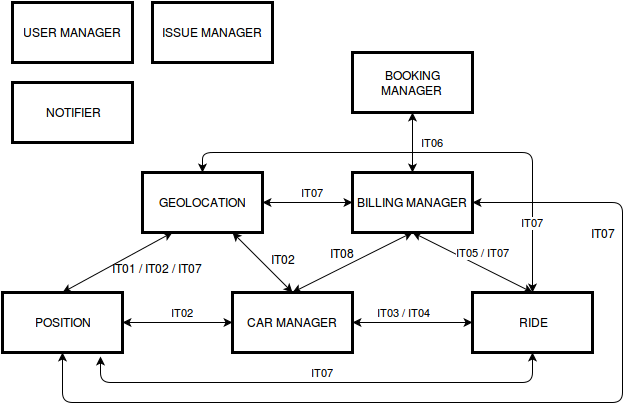

The diagram above was exported from draw.io. Its source (the exported page's mxGraphModel, read from the mxfile embedded in the PNG):
<mxGraphModel dx="876" dy="428" grid="1" gridSize="10" guides="1" tooltips="1" connect="1" arrows="1" fold="1" page="1" pageScale="1" pageWidth="850" pageHeight="1100" background="#ffffff" math="0" shadow="0">
  <root>
    <mxCell id="0" />
    <mxCell id="1" parent="0" />
    <mxCell id="5" value="USER MANAGER&lt;br&gt;" style="whiteSpace=wrap;html=1;shadow=0;glass=0;comic=0;strokeWidth=3;fillColor=none;" vertex="1" parent="1">
      <mxGeometry x="200" y="60" width="120" height="60" as="geometry" />
    </mxCell>
    <mxCell id="6" value="ISSUE MANAGER&lt;br&gt;" style="whiteSpace=wrap;html=1;shadow=0;glass=0;comic=0;strokeWidth=3;fillColor=none;" vertex="1" parent="1">
      <mxGeometry x="340" y="60" width="120" height="60" as="geometry" />
    </mxCell>
    <mxCell id="7" value="NOTIFIER" style="whiteSpace=wrap;html=1;shadow=0;glass=0;comic=0;strokeWidth=3;fillColor=none;" vertex="1" parent="1">
      <mxGeometry x="200" y="140" width="120" height="60" as="geometry" />
    </mxCell>
    <mxCell id="8" value="GEOLOCATION&lt;br&gt;" style="whiteSpace=wrap;html=1;shadow=0;glass=0;comic=0;strokeWidth=3;fillColor=none;" vertex="1" parent="1">
      <mxGeometry x="330" y="230" width="120" height="60" as="geometry" />
    </mxCell>
    <mxCell id="9" value="BILLING MANAGER&lt;br&gt;" style="whiteSpace=wrap;html=1;shadow=0;glass=0;comic=0;strokeWidth=3;fillColor=none;" vertex="1" parent="1">
      <mxGeometry x="540" y="230" width="120" height="60" as="geometry" />
    </mxCell>
    <mxCell id="10" value="BOOKING MANAGER&lt;br&gt;" style="whiteSpace=wrap;html=1;shadow=0;glass=0;comic=0;strokeWidth=3;fillColor=none;" vertex="1" parent="1">
      <mxGeometry x="540" y="110" width="120" height="60" as="geometry" />
    </mxCell>
    <mxCell id="11" value="RIDE" style="whiteSpace=wrap;html=1;shadow=0;glass=0;comic=0;strokeWidth=3;fillColor=none;" vertex="1" parent="1">
      <mxGeometry x="660" y="350" width="120" height="60" as="geometry" />
    </mxCell>
    <mxCell id="12" value="CAR MANAGER&lt;br&gt;" style="whiteSpace=wrap;html=1;shadow=0;glass=0;comic=0;strokeWidth=3;fillColor=none;" vertex="1" parent="1">
      <mxGeometry x="420" y="350" width="120" height="60" as="geometry" />
    </mxCell>
    <mxCell id="13" value="POSITION" style="whiteSpace=wrap;html=1;shadow=0;glass=0;comic=0;strokeWidth=3;fillColor=none;" vertex="1" parent="1">
      <mxGeometry x="190" y="350" width="120" height="60" as="geometry" />
    </mxCell>
    <mxCell id="16" value="" style="endArrow=classic;startArrow=classic;html=1;exitX=0.5;exitY=0;entryX=0.25;entryY=1;" edge="1" parent="1" source="13" target="8">
      <mxGeometry width="50" height="50" relative="1" as="geometry">
        <mxPoint x="250" y="340" as="sourcePoint" />
        <mxPoint x="300" y="290" as="targetPoint" />
      </mxGeometry>
    </mxCell>
    <mxCell id="17" value="IT01 / IT02 / IT07&lt;br&gt;" style="text;html=1;resizable=0;points=[];autosize=1;align=left;verticalAlign=top;spacingTop=-4;" vertex="1" parent="1">
      <mxGeometry x="298" y="317" width="110" height="20" as="geometry" />
    </mxCell>
    <mxCell id="18" value="" style="endArrow=classic;startArrow=classic;html=1;entryX=0.5;entryY=0;exitX=0.75;exitY=1;" edge="1" parent="1" source="8" target="12">
      <mxGeometry width="50" height="50" relative="1" as="geometry">
        <mxPoint x="360" y="480" as="sourcePoint" />
        <mxPoint x="410" y="430" as="targetPoint" />
      </mxGeometry>
    </mxCell>
    <mxCell id="20" value="IT02" style="text;html=1;resizable=0;points=[];align=center;verticalAlign=middle;labelBackgroundColor=#ffffff;" vertex="1" connectable="0" parent="18">
      <mxGeometry y="1" relative="1" as="geometry">
        <mxPoint x="20" y="-2" as="offset" />
      </mxGeometry>
    </mxCell>
    <mxCell id="19" value="IT02" style="endArrow=classic;startArrow=classic;html=1;exitX=1;exitY=0.5;entryX=0;entryY=0.5;" edge="1" parent="1" source="13" target="12">
      <mxGeometry x="0.0909" y="10" width="50" height="50" relative="1" as="geometry">
        <mxPoint x="350" y="510" as="sourcePoint" />
        <mxPoint x="400" y="460" as="targetPoint" />
        <mxPoint as="offset" />
      </mxGeometry>
    </mxCell>
    <mxCell id="21" value="IT03 / IT04&lt;br&gt;" style="endArrow=classic;startArrow=classic;html=1;exitX=1;exitY=0.5;entryX=0;entryY=0.5;" edge="1" parent="1" source="12" target="11">
      <mxGeometry x="-0.1429" y="10" width="50" height="50" relative="1" as="geometry">
        <mxPoint x="550" y="490" as="sourcePoint" />
        <mxPoint x="600" y="440" as="targetPoint" />
        <mxPoint as="offset" />
      </mxGeometry>
    </mxCell>
    <mxCell id="22" value="" style="endArrow=classic;startArrow=classic;html=1;entryX=0.5;entryY=1;exitX=0.5;exitY=0;" edge="1" parent="1" source="12" target="9">
      <mxGeometry width="50" height="50" relative="1" as="geometry">
        <mxPoint x="380" y="520" as="sourcePoint" />
        <mxPoint x="430" y="470" as="targetPoint" />
      </mxGeometry>
    </mxCell>
    <mxCell id="23" value="IT08" style="text;html=1;resizable=0;points=[];align=center;verticalAlign=middle;labelBackgroundColor=#ffffff;" vertex="1" connectable="0" parent="22">
      <mxGeometry x="0.0933" y="-1" relative="1" as="geometry">
        <mxPoint x="-16" y="-8" as="offset" />
      </mxGeometry>
    </mxCell>
    <mxCell id="24" value="IT05 / IT07&lt;br&gt;" style="endArrow=classic;startArrow=classic;html=1;entryX=0.5;entryY=1;exitX=0.5;exitY=0;" edge="1" parent="1" source="11" target="9">
      <mxGeometry x="-0.0667" y="-13" width="50" height="50" relative="1" as="geometry">
        <mxPoint x="610" y="500" as="sourcePoint" />
        <mxPoint x="660" y="450" as="targetPoint" />
        <mxPoint x="1" as="offset" />
      </mxGeometry>
    </mxCell>
    <mxCell id="25" value="IT06" style="endArrow=classic;startArrow=classic;html=1;exitX=0.5;exitY=0;entryX=0.5;entryY=1;" edge="1" parent="1" source="9" target="10">
      <mxGeometry y="-20" width="50" height="50" relative="1" as="geometry">
        <mxPoint x="700" y="230" as="sourcePoint" />
        <mxPoint x="750" y="180" as="targetPoint" />
        <mxPoint as="offset" />
      </mxGeometry>
    </mxCell>
    <mxCell id="26" value="" style="endArrow=classic;startArrow=classic;html=1;exitX=0.5;exitY=1;entryX=1;entryY=0.5;" edge="1" parent="1" source="13" target="9">
      <mxGeometry width="50" height="50" relative="1" as="geometry">
        <mxPoint x="360" y="490" as="sourcePoint" />
        <mxPoint x="810" y="330" as="targetPoint" />
        <Array as="points">
          <mxPoint x="250" y="460" />
          <mxPoint x="810" y="460" />
          <mxPoint x="810" y="260" />
        </Array>
      </mxGeometry>
    </mxCell>
    <mxCell id="27" value="IT07" style="text;html=1;resizable=0;points=[];align=center;verticalAlign=middle;labelBackgroundColor=#ffffff;" vertex="1" connectable="0" parent="26">
      <mxGeometry x="0.6292" y="1" relative="1" as="geometry">
        <mxPoint x="-19" y="2" as="offset" />
      </mxGeometry>
    </mxCell>
    <mxCell id="28" value="IT07" style="endArrow=classic;startArrow=classic;html=1;exitX=1;exitY=0.5;entryX=0;entryY=0.5;" edge="1" parent="1" source="8" target="9">
      <mxGeometry x="0.1111" y="10" width="50" height="50" relative="1" as="geometry">
        <mxPoint x="470" y="240" as="sourcePoint" />
        <mxPoint x="520" y="190" as="targetPoint" />
        <mxPoint as="offset" />
      </mxGeometry>
    </mxCell>
    <mxCell id="29" value="IT07" style="endArrow=classic;startArrow=classic;html=1;exitX=0.817;exitY=1.067;exitPerimeter=0;entryX=0.5;entryY=1;" edge="1" parent="1" source="13" target="11">
      <mxGeometry x="0.0164" y="10" width="50" height="50" relative="1" as="geometry">
        <mxPoint x="310" y="550" as="sourcePoint" />
        <mxPoint x="360" y="500" as="targetPoint" />
        <Array as="points">
          <mxPoint x="288" y="440" />
          <mxPoint x="720" y="440" />
        </Array>
        <mxPoint as="offset" />
      </mxGeometry>
    </mxCell>
    <mxCell id="30" value="IT07" style="endArrow=classic;startArrow=classic;html=1;entryX=0.5;entryY=0;" edge="1" parent="1" target="8">
      <mxGeometry x="-0.7143" width="50" height="50" relative="1" as="geometry">
        <mxPoint x="720" y="350" as="sourcePoint" />
        <mxPoint x="560" y="490" as="targetPoint" />
        <Array as="points">
          <mxPoint x="720" y="210" />
          <mxPoint x="390" y="210" />
        </Array>
        <mxPoint as="offset" />
      </mxGeometry>
    </mxCell>
  </root>
</mxGraphModel>